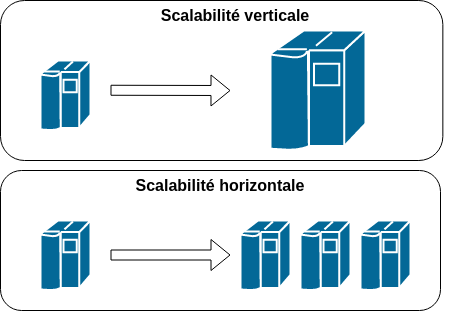

The diagram above was exported from draw.io. Its source (the exported page's mxGraphModel, read from the mxfile embedded in the PNG):
<mxGraphModel dx="1348" dy="878" grid="1" gridSize="10" guides="1" tooltips="1" connect="1" arrows="1" fold="1" page="1" pageScale="1" pageWidth="850" pageHeight="1100" math="0" shadow="0">
  <root>
    <mxCell id="0" />
    <mxCell id="1" parent="0" />
    <mxCell id="G_6HP2B_Z23B-IluI_kO-15" value="" style="group" parent="1" vertex="1" connectable="0">
      <mxGeometry x="160" y="280" width="440" height="140" as="geometry" />
    </mxCell>
    <mxCell id="G_6HP2B_Z23B-IluI_kO-12" value="" style="rounded=1;whiteSpace=wrap;html=1;fontSize=16;" parent="G_6HP2B_Z23B-IluI_kO-15" vertex="1">
      <mxGeometry width="440" height="140" as="geometry" />
    </mxCell>
    <mxCell id="G_6HP2B_Z23B-IluI_kO-7" value="&lt;b&gt;&lt;font style=&quot;font-size: 16px&quot;&gt;Scalabilité horizontale&lt;/font&gt;&lt;/b&gt;" style="text;html=1;strokeColor=none;fillColor=none;align=center;verticalAlign=middle;whiteSpace=wrap;rounded=0;" parent="G_6HP2B_Z23B-IluI_kO-15" vertex="1">
      <mxGeometry width="440" height="30" as="geometry" />
    </mxCell>
    <mxCell id="G_6HP2B_Z23B-IluI_kO-5" value="" style="shape=mxgraph.cisco.computers_and_peripherals.ibm_mainframe;html=1;pointerEvents=1;dashed=0;fillColor=#036897;strokeColor=#ffffff;strokeWidth=2;verticalLabelPosition=bottom;verticalAlign=top;align=center;outlineConnect=0;" parent="1" vertex="1">
      <mxGeometry x="200" y="330" width="50" height="70" as="geometry" />
    </mxCell>
    <mxCell id="G_6HP2B_Z23B-IluI_kO-8" value="" style="shape=flexArrow;endArrow=classic;html=1;rounded=0;fontSize=16;" parent="1" edge="1">
      <mxGeometry width="50" height="50" relative="1" as="geometry">
        <mxPoint x="270" y="364.5" as="sourcePoint" />
        <mxPoint x="390" y="364.5" as="targetPoint" />
      </mxGeometry>
    </mxCell>
    <mxCell id="G_6HP2B_Z23B-IluI_kO-9" value="" style="shape=mxgraph.cisco.computers_and_peripherals.ibm_mainframe;html=1;pointerEvents=1;dashed=0;fillColor=#036897;strokeColor=#ffffff;strokeWidth=2;verticalLabelPosition=bottom;verticalAlign=top;align=center;outlineConnect=0;" parent="1" vertex="1">
      <mxGeometry x="400" y="330" width="50" height="70" as="geometry" />
    </mxCell>
    <mxCell id="G_6HP2B_Z23B-IluI_kO-10" value="" style="shape=mxgraph.cisco.computers_and_peripherals.ibm_mainframe;html=1;pointerEvents=1;dashed=0;fillColor=#036897;strokeColor=#ffffff;strokeWidth=2;verticalLabelPosition=bottom;verticalAlign=top;align=center;outlineConnect=0;" parent="1" vertex="1">
      <mxGeometry x="460" y="330" width="50" height="70" as="geometry" />
    </mxCell>
    <mxCell id="G_6HP2B_Z23B-IluI_kO-11" value="" style="shape=mxgraph.cisco.computers_and_peripherals.ibm_mainframe;html=1;pointerEvents=1;dashed=0;fillColor=#036897;strokeColor=#ffffff;strokeWidth=2;verticalLabelPosition=bottom;verticalAlign=top;align=center;outlineConnect=0;" parent="1" vertex="1">
      <mxGeometry x="520" y="330" width="50" height="70" as="geometry" />
    </mxCell>
    <mxCell id="YOEIRDK1YgTjg7bC0inO-1" value="" style="group" vertex="1" connectable="0" parent="1">
      <mxGeometry x="160" y="110" width="470" height="160" as="geometry" />
    </mxCell>
    <mxCell id="YOEIRDK1YgTjg7bC0inO-2" value="" style="rounded=1;whiteSpace=wrap;html=1;fontSize=16;" vertex="1" parent="YOEIRDK1YgTjg7bC0inO-1">
      <mxGeometry width="442.35294117647055" height="160" as="geometry" />
    </mxCell>
    <mxCell id="YOEIRDK1YgTjg7bC0inO-3" value="&lt;b&gt;&lt;font style=&quot;font-size: 16px&quot;&gt;Scalabilité verticale&lt;/font&gt;&lt;/b&gt;" style="text;html=1;strokeColor=none;fillColor=none;align=center;verticalAlign=middle;whiteSpace=wrap;rounded=0;" vertex="1" parent="YOEIRDK1YgTjg7bC0inO-1">
      <mxGeometry width="470" height="30" as="geometry" />
    </mxCell>
    <mxCell id="YOEIRDK1YgTjg7bC0inO-4" value="" style="shape=mxgraph.cisco.computers_and_peripherals.ibm_mainframe;html=1;pointerEvents=1;dashed=0;fillColor=#036897;strokeColor=#ffffff;strokeWidth=2;verticalLabelPosition=bottom;verticalAlign=top;align=center;outlineConnect=0;" vertex="1" parent="1">
      <mxGeometry x="200" y="170" width="50" height="70" as="geometry" />
    </mxCell>
    <mxCell id="YOEIRDK1YgTjg7bC0inO-5" value="" style="shape=mxgraph.cisco.computers_and_peripherals.ibm_mainframe;html=1;pointerEvents=1;dashed=0;fillColor=#036897;strokeColor=#ffffff;strokeWidth=2;verticalLabelPosition=bottom;verticalAlign=top;align=center;outlineConnect=0;" vertex="1" parent="1">
      <mxGeometry x="430" y="140" width="95" height="120" as="geometry" />
    </mxCell>
    <mxCell id="YOEIRDK1YgTjg7bC0inO-6" value="" style="shape=flexArrow;endArrow=classic;html=1;rounded=0;fontSize=16;" edge="1" parent="1">
      <mxGeometry width="50" height="50" relative="1" as="geometry">
        <mxPoint x="270" y="199.76" as="sourcePoint" />
        <mxPoint x="390" y="200.01" as="targetPoint" />
      </mxGeometry>
    </mxCell>
  </root>
</mxGraphModel>